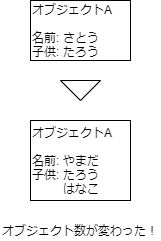

The diagram above was exported from draw.io. Its source (the exported page's mxGraphModel, read from the mxfile embedded in the PNG):
<mxGraphModel dx="798" dy="639" grid="1" gridSize="10" guides="1" tooltips="1" connect="1" arrows="1" fold="1" page="1" pageScale="1" pageWidth="827" pageHeight="1169" math="0" shadow="0">
  <root>
    <mxCell id="0" />
    <mxCell id="1" parent="0" />
    <mxCell id="5" value="オブジェクト数が変わった！" style="text;html=1;strokeColor=none;fillColor=none;align=center;verticalAlign=middle;whiteSpace=wrap;rounded=0;" parent="1" vertex="1">
      <mxGeometry x="340" y="390" width="160" height="20" as="geometry" />
    </mxCell>
    <mxCell id="7" value="オブジェクトA&lt;br&gt;&lt;br&gt;名前: さとう&lt;br&gt;子供: たろう" style="rounded=0;whiteSpace=wrap;html=1;fillColor=none;gradientColor=none;verticalAlign=middle;align=left;" vertex="1" parent="1">
      <mxGeometry x="370" y="170" width="100" height="60" as="geometry" />
    </mxCell>
    <mxCell id="8" value="オブジェクトA&lt;br&gt;&lt;br&gt;名前: やまだ&lt;br&gt;子供: たろう&lt;br&gt;　　&amp;nbsp; はなこ" style="rounded=0;whiteSpace=wrap;html=1;fillColor=none;gradientColor=none;verticalAlign=middle;align=left;" vertex="1" parent="1">
      <mxGeometry x="370" y="290" width="100" height="80" as="geometry" />
    </mxCell>
    <mxCell id="9" value="" style="triangle;whiteSpace=wrap;html=1;rotation=90;" vertex="1" parent="1">
      <mxGeometry x="410" y="240" width="20" height="40" as="geometry" />
    </mxCell>
  </root>
</mxGraphModel>